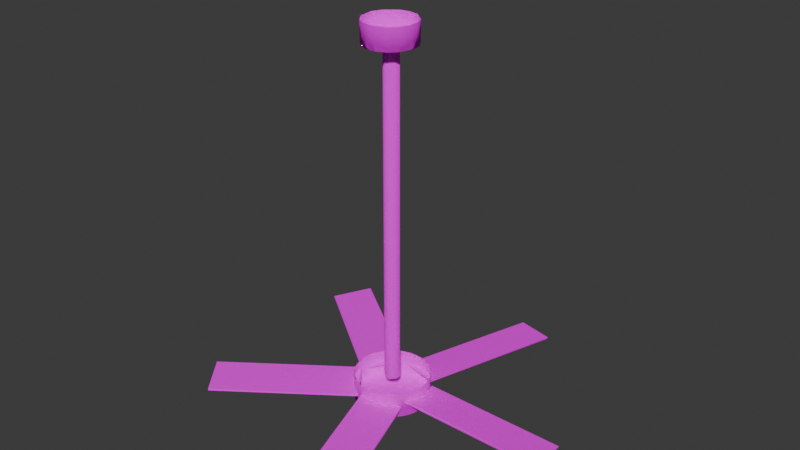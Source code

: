 # Source: Ceiling_Fan.blend  (saved by Blender 4.0.36; exported with 4.5.12 LTS)
import bpy
from mathutils import Matrix  # noqa: F401  (used for matrix-valued properties, if any)

bpy.ops.wm.read_factory_settings(use_empty=True)
scene = bpy.context.scene
scene.name = 'Scene'

# ---- collections
col_collection = bpy.data.collections.new('Collection'); scene.collection.children.link(col_collection)

# ---- materials (node trees are filled in below, after node groups)
mat_material_001 = bpy.data.materials.new('Material.001')
mat_material_001.alpha_threshold = 0.0
mat_material_001.use_transparent_shadow = False
mat_material_001.diffuse_color = (0.04519, 0.04519, 0.04519, 1.0)
mat_material_001.roughness = 0.5
mat_material_001.line_color = (0.0, 0.0, 0.0, 1.0)

# ---- material node trees
mat_material_001.use_nodes = True; mat_material_001.node_tree.nodes.clear()
_N = mat_material_001.node_tree.nodes; _L = mat_material_001.node_tree.links
n0 = _N.new('ShaderNodeOutputMaterial'); n0.name = 'Material Output'; n0.location = (300, 300)
n1 = _N.new('ShaderNodeBsdfPrincipled'); n1.name = 'Principled BSDF'; n1.location = (10, 300)
n1.inputs[1].default_value = 1.0
n1.inputs[2].default_value = 1.0
n1.inputs[3].default_value = 1.45
n2 = _N.new('ShaderNodeTexImage'); n2.name = 'Image Texture'; n2.location = (-280, 275)
_L.new(n1.outputs[0], n0.inputs[0])
_L.new(n2.outputs[0], n1.inputs[0])
n0.is_active_output = True

# ---- world
world_world = bpy.data.worlds.new('World'); scene.world = world_world
world_world.use_nodes = True; world_world.node_tree.nodes.clear()
_N = world_world.node_tree.nodes; _L = world_world.node_tree.links
n0 = _N.new('ShaderNodeOutputWorld'); n0.name = 'World Output'; n0.location = (300, 300)
n1 = _N.new('ShaderNodeBackground'); n1.name = 'Background'; n1.location = (10, 300)
n1.inputs[0].default_value = (0.05088, 0.05088, 0.05088, 1.0)
_L.new(n1.outputs[0], n0.inputs[0])
n0.is_active_output = True
world_world.color = (0.05088, 0.05088, 0.05088)
world_world.use_sun_shadow = False
world_world.sun_shadow_jitter_overblur = 0.0

# ---- meshes
me_cylinder_055 = bpy.data.meshes.new('Cylinder.055')
me_cylinder_055.from_pydata([(0.0, 0.6046, -0.143), (0.0, 0.7236, -0.143), (0.05471, 0.6046, -0.1321), (0.05471, 0.7236, -0.1321), (0.1011, 0.6046, -0.1011), (0.1189, 0.7236, -0.07943), (0.1321, 0.6046, -0.05471), (0.1402, 0.7236, -0.02789), (0.143, 0.6046, -2.643e-08), (0.1402, 0.7236, 0.02789), (0.1189, 0.6046, 0.07943), (0.1189, 0.7236, 0.07943), (0.07943, 0.6046, 0.1189), (0.07943, 0.7236, 0.1189), (0.02789, 0.6046, 0.1402), (0.0, 0.7236, 0.143), (-0.02789, 0.6046, 0.1402), (-0.05471, 0.7236, 0.1321), (-0.07943, 0.6046, 0.1189), (-0.1011, 0.7236, 0.1011), (-0.1189, 0.6046, 0.07943), (-0.1321, 0.7236, 0.05471), (-0.1402, 0.6046, 0.02789), (-0.1402, 0.6046, -0.02789), (-0.1402, 0.7236, -0.02789), (-0.1189, 0.6046, -0.07943), (-0.1189, 0.7236, -0.07943), (-0.05471, 0.6046, -0.1321), (-0.05471, 0.7236, -0.1321), (0.003596, 0.6438, -0.04452), (0.02732, 0.6438, -0.03733), (0.04306, 0.6438, -0.01816), (0.04306, 0.6438, 0.01453), (0.01994, 0.6438, 0.03764), (-0.004736, 0.6438, 0.04007), (-0.03586, 0.6438, 0.01453), (-0.03586, 0.6438, -0.01816), (-0.02013, 0.6438, -0.03733), (0.01994, -1.252, -0.04127), (0.04306, -1.252, -0.01816), (0.04306, -1.252, 0.01453), (0.01994, -1.252, 0.03764), (-0.004736, -1.252, 0.04007), (-0.03192, -1.252, 0.02191), (-0.03911, -1.252, -0.001815), (-0.03192, -1.252, -0.02554), (-0.004736, -1.252, -0.0437), (0.003593, -1.233, -0.2094), (0.04409, -1.233, -0.2054), (0.08304, -1.233, -0.1936), (0.1189, -1.233, -0.1744), (0.1504, -1.233, -0.1486), (0.1762, -1.233, -0.1171), (0.1954, -1.233, -0.08126), (0.2072, -1.233, -0.04231), (0.2112, -1.233, -0.001814), (0.2072, -1.233, 0.03869), (0.1954, -1.233, 0.07763), (0.1762, -1.233, 0.1135), (0.1504, -1.233, 0.145), (0.1189, -1.233, 0.1708), (0.08304, -1.233, 0.19), (0.04409, -1.233, 0.2018), (0.003593, -1.233, 0.2058), (-0.03691, -1.233, 0.2018), (-0.07585, -1.233, 0.19), (-0.1117, -1.233, 0.1708), (-0.1432, -1.233, 0.145), (-0.169, -1.233, 0.1135), (-0.1882, -1.233, 0.07763), (-0.2, -1.233, 0.03869), (-0.204, -1.233, -0.001814), (-0.2, -1.233, -0.04231), (-0.1882, -1.233, -0.08126), (-0.169, -1.233, -0.1171), (-0.1432, -1.233, -0.1486), (-0.1117, -1.233, -0.1744), (-0.07585, -1.233, -0.1936), (-0.03691, -1.233, -0.2054), (0.003593, -1.378, -0.2094), (0.04409, -1.378, -0.2054), (0.08304, -1.378, -0.1936), (0.1189, -1.378, -0.1744), (0.1504, -1.378, -0.1486), (0.1762, -1.378, -0.1171), (0.1954, -1.378, -0.08126), (0.2072, -1.378, -0.04231), (0.2112, -1.378, -0.001814), (0.2072, -1.378, 0.03869), (0.1954, -1.378, 0.07763), (0.1762, -1.378, 0.1135), (0.1504, -1.378, 0.145), (0.1189, -1.378, 0.1708), (0.08304, -1.378, 0.19), (0.04409, -1.378, 0.2018), (0.003593, -1.378, 0.2058), (-0.03691, -1.378, 0.2018), (-0.07585, -1.378, 0.19), (-0.1117, -1.378, 0.1708), (-0.1432, -1.378, 0.145), (-0.169, -1.378, 0.1135), (-0.1882, -1.378, 0.07763), (-0.2, -1.378, 0.03869), (-0.204, -1.378, -0.001814), (-0.2, -1.378, -0.04231), (-0.1882, -1.378, -0.08126), (-0.169, -1.378, -0.1171), (-0.1432, -1.378, -0.1486), (-0.1117, -1.378, -0.1744), (-0.07585, -1.378, -0.1936), (-0.03691, -1.378, -0.2054), (-0.2103, -1.287, 0.0144), (-0.8589, -1.287, 0.4856), (-0.8665, -1.293, 0.4821), (-0.07449, -1.318, 0.2013), (-0.07294, -1.314, 0.1913), (-0.7305, -1.311, 0.6694), (-0.2041, -1.294, 0.008913), (-0.2112, -1.302, 0.01311), (-0.2152, -1.293, 0.007623), (-0.8598, -1.302, 0.4843), (-0.07603, -1.324, 0.1922), (-0.7231, -1.318, 0.6725), (-0.7313, -1.324, 0.6683), (0.182, -1.287, 0.1005), (0.9877, -1.288, 0.1043), (0.182, -1.31, -0.1237), (0.1779, -1.318, -0.1295), (0.9838, -1.318, -0.1305), (0.9879, -1.311, -0.1236), (0.1738, -1.294, 0.1013), (0.182, -1.302, 0.1021), (0.182, -1.293, 0.1089), (0.9838, -1.302, 0.1021), (0.182, -1.325, -0.1221), (0.9838, -1.325, -0.1221), (-0.03879, -1.287, 0.2014), (-0.04535, -1.294, 0.196), (0.201, -1.293, 0.9664), (0.2107, -1.294, 0.9719), (0.209, -1.287, 0.9638), (0.1745, -1.31, 0.1321), (0.4257, -1.311, 0.8934), (-0.0403, -1.302, 0.2019), (0.2074, -1.302, 0.9643), (0.173, -1.325, 0.1326), (0.1751, -1.318, 0.1244), (0.424, -1.318, 0.9026), (0.4244, -1.325, 0.8938), (-0.08012, -1.29, -0.1893), (-0.7347, -1.287, -0.6644), (-0.7378, -1.294, -0.6723), (-0.2179, -1.31, -0.01171), (-0.8665, -1.31, -0.4829), (-0.08519, -1.302, -0.1944), (-0.0812, -1.293, -0.1999), (-0.7338, -1.302, -0.6656), (-0.2108, -1.318, -0.007516), (-0.2219, -1.318, -0.006226), (-0.217, -1.325, -0.013), (-0.8656, -1.325, -0.4842), (-0.8741, -1.318, -0.4847), (0.1635, -1.288, -0.1333), (0.4121, -1.294, -0.9083), (0.4154, -1.29, -0.8986), (-0.05401, -1.318, -0.1995), (-0.05222, -1.31, -0.2076), (0.1969, -1.311, -0.9739), (0.1626, -1.302, -0.1378), (0.4103, -1.302, -0.9002), (-0.05867, -1.318, -0.2097), (-0.05071, -1.325, -0.2071), (0.1891, -1.318, -0.9721), (0.1989, -1.321, -0.9764)], [], [(0, 1, 3, 2), (2, 3, 5, 4), (4, 5, 6), (6, 5, 7), (6, 7, 8), (8, 7, 9), (8, 9, 11, 10), (10, 11, 12), (12, 11, 13), (12, 13, 15, 14), (14, 15, 16), (16, 15, 17), (16, 17, 18), (18, 17, 19, 20), (20, 19, 21), (20, 21, 22), (22, 21, 24, 23), (23, 24, 26, 25), (25, 26, 28, 27), (27, 28, 1, 0), (0, 2, 4, 6, 8, 10, 12, 14, 16, 18, 20, 22, 23, 25, 27), (29, 38, 46), (30, 38, 29), (30, 39, 38), (31, 39, 30), (32, 40, 39, 31), (33, 41, 40, 32), (34, 42, 41, 33), (34, 43, 42), (35, 43, 34), (35, 44, 43), (36, 44, 35), (36, 45, 44), (37, 45, 36), (37, 46, 45), (29, 46, 37), (55, 56, 88, 87), (79, 80, 81, 82, 83, 84, 85, 86, 87, 88, 89, 90, 91, 92, 93, 94, 95, 96, 97, 98, 99, 100, 101, 102, 103, 104, 105, 106, 107, 108, 109, 110), (69, 70, 102, 101), (56, 57, 89, 88), (70, 71, 103, 102), (57, 58, 90, 89), (71, 72, 104, 103), (58, 59, 91, 90), (72, 73, 105, 104), (59, 60, 92, 91), (73, 74, 106, 105), (60, 61, 93, 92), (47, 48, 80, 79), (74, 75, 107, 106), (61, 62, 94, 93), (48, 49, 81, 80), (75, 76, 108, 107), (62, 63, 95, 94), (49, 50, 82, 81), (76, 77, 109, 108), (63, 64, 96, 95), (50, 51, 83, 82), (77, 78, 110, 109), (64, 65, 97, 96), (51, 52, 84, 83), (78, 47, 79, 110), (65, 66, 98, 97), (52, 53, 85, 84), (66, 67, 99, 98), (53, 54, 86, 85), (67, 68, 100, 99), (54, 55, 87, 86), (68, 69, 101, 100), (111, 112, 116, 115), (118, 121, 123, 120), (117, 119, 111), (114, 121, 115), (122, 116, 123), (117, 118, 119), (121, 117, 111, 115), (119, 113, 112, 111), (113, 123, 116), (113, 116, 112), (122, 114, 115, 116), (121, 118, 117), (118, 120, 119), (119, 120, 113), (120, 123, 113), (123, 121, 114, 122), (124, 125, 129, 126), (131, 134, 135, 133), (132, 124, 130), (132, 130, 131), (129, 135, 128), (127, 130, 124, 126), (132, 125, 124), (128, 127, 126, 129), (134, 131, 127), (127, 131, 130), (131, 133, 125, 132), (133, 135, 129, 125), (135, 134, 127, 128), (136, 140, 142, 141), (143, 145, 148, 144), (139, 140, 138), (147, 148, 142), (139, 138, 144), (146, 137, 136, 141), (137, 138, 140, 136), (139, 147, 142, 140), (148, 146, 142), (142, 146, 141), (145, 143, 146), (146, 143, 137), (143, 144, 138), (143, 138, 137), (144, 148, 147, 139), (148, 145, 146), (149, 150, 153, 152), (154, 159, 160, 156), (157, 152, 158), (149, 154, 155), (157, 158, 159), (157, 149, 152), (155, 151, 150, 149), (151, 161, 153, 150), (161, 158, 152, 153), (159, 154, 149, 157), (154, 156, 151, 155), (156, 160, 161), (156, 161, 151), (160, 159, 158, 161), (162, 164, 167, 166), (168, 171, 173, 169), (165, 166, 170), (167, 173, 172), (164, 169, 163), (165, 170, 171), (165, 162, 166), (163, 173, 167), (163, 167, 164), (172, 170, 166, 167), (171, 168, 162, 165), (168, 169, 164, 162), (169, 173, 163), (173, 171, 170, 172), (29, 37, 36, 35, 34, 33, 32, 31, 30)])
me_cylinder_055.polygons.foreach_set('use_smooth', [1, 1, 1, 1, 1, 1, 1, 1, 1, 1, 1, 1, 1, 1, 1, 1, 1, 1, 1, 1, 1, 1, 1, 1, 1, 1, 1, 1, 1, 1, 1, 1, 1, 1, 1, 1, 1, 1, 1, 1, 1, 1, 1, 1, 1, 1, 1, 1, 1, 1, 1, 1, 1, 1, 1, 1, 1, 1, 1, 1, 1, 1, 1, 1, 1, 1, 1, 1, 1, 0, 0, 0, 0, 0, 0, 0, 0, 0, 0, 0, 0, 0, 0, 0, 0, 0, 0, 0, 0, 0, 0, 0, 0, 0, 0, 0, 0, 0, 0, 0, 0, 0, 0, 0, 0, 0, 0, 0, 0, 0, 0, 0, 0, 0, 0, 0, 0, 0, 0, 0, 0, 0, 0, 0, 0, 0, 0, 0, 0, 0, 0, 0, 0, 0, 0, 0, 0, 0, 0, 0, 0, 0, 1])
_uv = me_cylinder_055.uv_layers.new(name='UVMap')
_uv.uv.foreach_set('vector', [0.9688, 0.5, 0.9688, 1.0, 0.9375, 1.0, 0.9375, 0.5, 0.9062, 0.5, 0.9062, 1.0, 0.875, 1.0, 0.875, 0.5, 0.8438, 0.5, 0.8125, 1.0, 0.8125, 0.5, 0.8125, 0.5, 0.8125, 1.0, 0.7812, 1.0, 0.7812, 0.5, 0.75, 1.0, 0.75, 0.5, 0.75, 0.5, 0.75, 1.0, 0.7188, 1.0, 0.7188, 0.5, 0.7188, 1.0, 0.6875, 1.0, 0.6875, 0.5, 0.6562, 0.5, 0.625, 1.0, 0.625, 0.5, 0.625, 0.5, 0.625, 1.0, 0.5938, 1.0, 0.5625, 0.5, 0.5625, 1.0, 0.5312, 1.0, 0.5312, 0.5, 0.5312, 0.5, 0.5, 1.0, 0.5, 0.5, 0.5, 0.5, 0.5, 1.0, 0.4688, 1.0, 0.4688, 0.5, 0.4375, 1.0, 0.4375, 0.5, 0.4062, 0.5, 0.4062, 1.0, 0.375, 1.0, 0.375, 0.5, 0.375, 0.5, 0.375, 1.0, 0.3438, 1.0, 0.3438, 0.5, 0.3125, 1.0, 0.3125, 0.5, 0.2812, 0.5, 0.2812, 1.0, 0.25, 1.0, 0.25, 0.5, 0.2188, 0.5, 0.2188, 1.0, 0.1875, 1.0, 0.1875, 0.5, 0.125, 0.5, 0.125, 1.0, 0.09375, 1.0, 0.09375, 0.5, 0.03125, 0.5, 0.03125, 1.0, 0.0, 1.0, 0.0, 0.5, 0.7968, 0.4854, 0.8833, 0.4496, 0.9496, 0.3833, 0.9854, 0.2968, 0.9854, 0.2032, 0.9496, 0.1167, 0.8418, 0.02827, 0.7968, 0.01461, 0.7032, 0.01461, 0.6167, 0.05045, 0.5504, 0.1167, 0.5146, 0.2032, 0.5146, 0.2968, 0.5803, 0.4197, 0.7032, 0.4854, 0.9375, 1.0, 0.9375, 0.5, 0.9688, 0.5, 0.9062, 1.0, 0.9375, 0.5, 0.9375, 1.0, 0.8438, 1.0, 0.8438, 0.5, 0.875, 0.5, 0.8125, 1.0, 0.8438, 0.5, 0.8438, 1.0, 0.7188, 1.0, 0.7188, 0.5, 0.75, 0.5, 0.75, 1.0, 0.625, 1.0, 0.625, 0.5, 0.6562, 0.5, 0.6562, 1.0, 0.5312, 1.0, 0.5312, 0.5, 0.5625, 0.5, 0.5625, 1.0, 0.4062, 1.0, 0.4062, 0.5, 0.4375, 0.5, 0.375, 1.0, 0.4062, 0.5, 0.4062, 1.0, 0.3125, 1.0, 0.3125, 0.5, 0.3438, 0.5, 0.25, 1.0, 0.2812, 0.5, 0.2812, 1.0, 0.2188, 1.0, 0.2188, 0.5, 0.25, 0.5, 0.09375, 1.0, 0.125, 0.5, 0.125, 1.0, 0.0625, 1.0, 0.0625, 0.5, 0.09375, 0.5, 0.0, 1.0, 0.03125, 0.5, 0.03125, 1.0, 0.75, 0.5, 0.7188, 0.5, 0.7188, 0.5, 0.75, 0.5, 0.75, 0.49, 0.7968, 0.4854, 0.8418, 0.4717, 0.8833, 0.4496, 0.9197, 0.4197, 0.9496, 0.3833, 0.9717, 0.3418, 0.9854, 0.2968, 0.99, 0.25, 0.9854, 0.2032, 0.9717, 0.1582, 0.9496, 0.1167, 0.9197, 0.08029, 0.8833, 0.05045, 0.8418, 0.02827, 0.7968, 0.01461, 0.75, 0.01, 0.7032, 0.01461, 0.6582, 0.02827, 0.6167, 0.05045, 0.5803, 0.08029, 0.5504, 0.1167, 0.5283, 0.1582, 0.5146, 0.2032, 0.51, 0.25, 0.5146, 0.2968, 0.5283, 0.3418, 0.5504, 0.3833, 0.5803, 0.4197, 0.6167, 0.4496, 0.6582, 0.4717, 0.7032, 0.4854, 0.3125, 0.5, 0.2812, 0.5, 0.2812, 0.5, 0.3125, 0.5, 0.7188, 0.5, 0.6875, 0.5, 0.6875, 0.5, 0.7188, 0.5, 0.2812, 0.5, 0.25, 0.5, 0.25, 0.5, 0.2812, 0.5, 0.6875, 0.5, 0.6562, 0.5, 0.6562, 0.5, 0.6875, 0.5, 0.25, 0.5, 0.2188, 0.5, 0.2188, 0.5, 0.25, 0.5, 0.6562, 0.5, 0.625, 0.5, 0.625, 0.5, 0.6562, 0.5, 0.2188, 0.5, 0.1875, 0.5, 0.1875, 0.5, 0.2188, 0.5, 0.625, 0.5, 0.5938, 0.5, 0.5938, 0.5, 0.625, 0.5, 0.1875, 0.5, 0.1562, 0.5, 0.1562, 0.5, 0.1875, 0.5, 0.5938, 0.5, 0.5625, 0.5, 0.5625, 0.5, 0.5938, 0.5, 1.0, 0.5, 0.9688, 0.5, 0.9688, 0.5, 1.0, 0.5, 0.1562, 0.5, 0.125, 0.5, 0.125, 0.5, 0.1562, 0.5, 0.5625, 0.5, 0.5312, 0.5, 0.5312, 0.5, 0.5625, 0.5, 0.9688, 0.5, 0.9375, 0.5, 0.9375, 0.5, 0.9688, 0.5, 0.125, 0.5, 0.09375, 0.5, 0.09375, 0.5, 0.125, 0.5, 0.5312, 0.5, 0.5, 0.5, 0.5, 0.5, 0.5312, 0.5, 0.9375, 0.5, 0.9062, 0.5, 0.9062, 0.5, 0.9375, 0.5, 0.09375, 0.5, 0.0625, 0.5, 0.0625, 0.5, 0.09375, 0.5, 0.5, 0.5, 0.4688, 0.5, 0.4688, 0.5, 0.5, 0.5, 0.9062, 0.5, 0.875, 0.5, 0.875, 0.5, 0.9062, 0.5, 0.0625, 0.5, 0.03125, 0.5, 0.03125, 0.5, 0.0625, 0.5, 0.4688, 0.5, 0.4375, 0.5, 0.4375, 0.5, 0.4688, 0.5, 0.875, 0.5, 0.8438, 0.5, 0.8438, 0.5, 0.875, 0.5, 0.03125, 0.5, 0.0, 0.5, 0.0, 0.5, 0.03125, 0.5, 0.4375, 0.5, 0.4062, 0.5, 0.4062, 0.5, 0.4375, 0.5, 0.8438, 0.5, 0.8125, 0.5, 0.8125, 0.5, 0.8438, 0.5, 0.4062, 0.5, 0.375, 0.5, 0.375, 0.5, 0.4062, 0.5, 0.8125, 0.5, 0.7812, 0.5, 0.7812, 0.5, 0.8125, 0.5, 0.375, 0.5, 0.3438, 0.5, 0.3438, 0.5, 0.375, 0.5, 0.7812, 0.5, 0.75, 0.5, 0.75, 0.5, 0.7812, 0.5, 0.3438, 0.5, 0.3125, 0.5, 0.3125, 0.5, 0.3438, 0.5, 0.01007, 0.03165, 0.9899, 0.03165, 0.9899, 0.9683, 0.01007, 0.9683, 0.01007, 0.03165, 0.01007, 0.9683, 0.9899, 0.9683, 0.9899, 0.03165, 0.0, 0.03166, 0.0, 0.01652, 0.0, 0.03166, 0.01007, 1.0, 0.005039, 1.0, 0.01007, 1.0, 0.9899, 1.0, 0.9947, 1.0, 0.995, 1.0, 0.0, 0.03166, 0.0, 0.03166, 0.0, 0.01585, 0.0, 0.9683, 0.0, 0.03166, 0.0, 0.03166, 0.0, 0.9683, 0.01007, 0.01585, 0.9899, 0.01585, 0.9899, 0.03165, 0.01007, 0.03165, 1.0, 0.03166, 1.0, 0.9683, 1.0, 0.9683, 0.995, 0.03166, 0.9899, 0.9683, 0.9899, 0.03165, 0.9899, 1.0, 0.01007, 1.0, 0.01007, 1.0, 0.9899, 1.0, 0.0, 0.9683, 0.0, 0.03166, 0.0, 0.03166, 0.01007, 0.03165, 0.9899, 0.01585, 0.01007, 0.01585, 0.01007, 0.0, 0.9899, 0.0, 0.9899, 0.0, 1.0, 0.03165, 1.0, 0.9683, 1.0, 0.03166, 0.9899, 1.0, 0.01007, 1.0, 0.01007, 1.0, 0.9899, 1.0, 0.01007, 0.03165, 0.9899, 0.03165, 0.9899, 0.9683, 0.01007, 0.9683, 0.01007, 0.03165, 0.01007, 0.9683, 0.9899, 0.9683, 0.9899, 0.03165, 0.01007, 0.0, 0.01007, 0.0, 0.005039, 0.0, 0.01007, 0.0, 0.005039, 0.0, 0.01007, 0.0, 1.0, 0.9683, 1.0, 0.9683, 1.0, 0.9842, 0.005039, 0.9683, 0.005039, 0.03166, 0.01007, 0.03165, 0.01007, 0.9683, 0.01007, 0.0, 0.9899, 0.0, 0.01007, 0.0, 0.9899, 0.9842, 0.01007, 0.9842, 0.01007, 0.9683, 0.9899, 0.9683, 0.01007, 0.9683, 0.005039, 0.03166, 0.005039, 0.9683, 0.0, 0.9683, 0.0, 0.03166, 0.0, 0.03166, 0.01007, 0.0, 0.9899, 0.0, 0.9899, 0.0, 0.01007, 0.0, 1.0, 0.03165, 1.0, 0.9683, 1.0, 0.9683, 1.0, 0.03166, 0.9899, 0.9683, 0.01007, 0.9683, 0.01007, 0.9842, 0.9899, 0.9842, 0.01007, 0.03165, 0.9899, 0.03165, 0.9899, 0.9683, 0.01007, 0.9683, 0.01007, 0.03165, 0.01007, 0.9683, 0.9899, 0.9683, 0.9899, 0.03165, 1.0, 0.03166, 1.0, 0.03166, 1.0, 0.01585, 1.0, 0.9683, 1.0, 0.9842, 1.0, 0.9683, 1.0, 0.03166, 1.0, 0.01652, 1.0, 0.03165, 0.005039, 0.9683, 0.005039, 0.03166, 0.01007, 0.03165, 0.01007, 0.9683, 0.01007, 0.01585, 0.9899, 0.01585, 0.9899, 0.03165, 0.01007, 0.03165, 1.0, 0.03166, 1.0, 0.9683, 1.0, 0.9683, 1.0, 0.03166, 0.9899, 1.0, 0.01007, 1.0, 0.9899, 1.0, 0.9899, 0.9842, 0.01007, 0.9842, 0.01007, 0.9683, 0.01007, 0.9683, 0.005039, 0.03166, 0.005039, 0.9683, 0.0, 0.9683, 0.0, 0.03166, 0.0, 0.03166, 0.01007, 0.03165, 0.9899, 0.03165, 0.9899, 0.01585, 0.01007, 0.0, 0.9899, 0.0, 0.01007, 0.0, 1.0, 0.03165, 1.0, 0.9683, 1.0, 0.9683, 1.0, 0.03166, 0.9899, 0.9683, 0.01007, 0.9683, 0.01007, 0.9842, 0.01007, 0.03165, 0.9899, 0.03165, 0.9899, 0.9683, 0.01007, 0.9683, 0.01007, 0.03165, 0.01007, 0.9683, 0.9899, 0.9683, 0.9899, 0.03165, 0.0, 0.9683, 0.0, 0.9683, 0.0, 0.9842, 0.0, 0.03166, 0.0, 0.01652, 0.0, 0.01585, 0.0, 0.9683, 0.0, 0.9835, 0.0, 0.9683, 0.0, 0.9683, 0.0, 0.03166, 0.0, 0.9683, 0.01007, 0.01585, 0.9899, 0.01585, 0.9899, 0.03165, 0.01007, 0.03165, 0.995, 0.03166, 0.995, 0.9683, 0.9899, 0.9683, 0.9899, 0.03165, 0.9899, 0.9842, 0.01007, 0.9842, 0.01007, 0.9683, 0.9899, 0.9683, 0.0, 0.9683, 0.0, 0.03166, 0.0, 0.03166, 0.0, 0.9683, 0.01007, 0.0, 0.9899, 0.0, 0.9899, 0.0, 0.01007, 0.0, 0.9899, 0.03165, 0.9899, 0.9683, 0.995, 0.9683, 1.0, 0.03165, 1.0, 0.9683, 1.0, 0.03166, 0.9899, 0.9683, 0.01007, 0.9683, 0.01007, 0.9842, 0.9899, 0.9842, 0.01007, 0.03165, 0.9899, 0.03165, 0.9899, 0.9683, 0.01007, 0.9683, 0.01007, 0.03165, 0.01007, 0.9683, 0.9899, 0.9683, 0.9899, 0.03165, 0.0, 0.9683, 0.0, 0.9683, 0.0, 0.9842, 0.995, 0.9683, 1.0, 0.9683, 0.9947, 0.9835, 0.9899, 0.0, 0.9947, 0.0, 0.995, 0.0, 0.0, 0.9683, 0.0, 0.9835, 0.0, 0.9683, 0.0, 0.9683, 0.0, 0.03166, 0.0, 0.9683, 1.0, 0.03166, 1.0, 0.9683, 0.995, 0.9683, 0.995, 0.03166, 0.9899, 0.9683, 0.9899, 0.03165, 0.9899, 0.9842, 0.01007, 0.9842, 0.01007, 0.9683, 0.9899, 0.9683, 0.0, 0.9683, 0.0, 0.03166, 0.0, 0.03166, 0.0, 0.9683, 0.01007, 0.0, 0.9899, 0.0, 0.9899, 0.0, 0.01007, 0.0, 1.0, 0.03165, 1.0, 0.9683, 1.0, 0.03166, 0.9899, 0.9683, 0.01007, 0.9683, 0.01007, 0.9842, 0.9899, 0.9842, 0.25, 0.49, 0.1167, 0.4496, 0.01, 0.25, 0.08029, 0.08029, 0.2968, 0.01461, 0.4197, 0.08029, 0.4854, 0.2032, 0.4717, 0.3418, 0.3833, 0.4496])
me_cylinder_055.materials.append(mat_material_001)
me_cylinder_055.update()

# ---- objects
ob_ceiling_fan = bpy.data.objects.new('Ceiling Fan', me_cylinder_055)

# ---- transforms, parenting, visibility, modifiers, constraints
ob_ceiling_fan.location = (0.0, 0.0, 1.374)
ob_ceiling_fan.rotation_euler = (1.571, 0.0, 0.0)

# ---- collection membership
col_collection.objects.link(ob_ceiling_fan)

# ---- scene / render settings (as saved in the file)
scene.frame_start = 1; scene.frame_end = 250; scene.frame_set(1)
scene.render.engine = 'BLENDER_EEVEE_NEXT'
scene.cycles.sampling_pattern = 'TABULATED_SOBOL'
bpy.context.view_layer.update()

# ---- added for rendering (the .blend has no active camera and no usable light): camera, sun
cam_auto = bpy.data.cameras.new('AutoCamera')
cam_auto.lens = 50.0
cam_auto.sensor_width = 36.0
cam_auto.clip_end = 1000.0
ob_auto_camera = bpy.data.objects.new('AutoCamera', cam_auto)
scene.collection.objects.link(ob_auto_camera)
ob_auto_camera.location = (3.21872, -3.79191, 3.57677)
ob_auto_camera.rotation_euler = (1.09748, -7.21219e-08, 0.694738)
scene.camera = ob_auto_camera
light_auto_sun = bpy.data.lights.new('AutoSun', 'SUN')
light_auto_sun.energy = 3.0
light_auto_sun.angle = 0.0523599
ob_auto_sun = bpy.data.objects.new('AutoSun', light_auto_sun)
scene.collection.objects.link(ob_auto_sun)
ob_auto_sun.rotation_euler = (0.872665, 0.174533, 0.523599)
bpy.context.view_layer.update()
